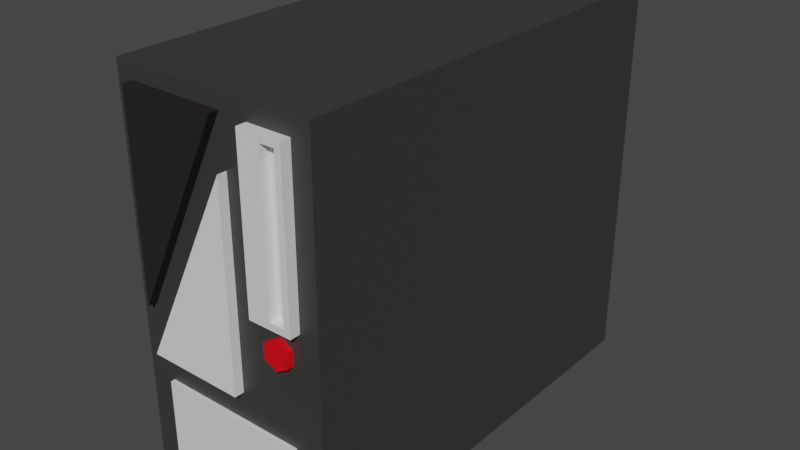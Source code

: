 # Source: SM_Computer_01.blend  (saved by Blender 3.1.7; exported with 4.5.12 LTS)
import bpy
from mathutils import Matrix  # noqa: F401  (used for matrix-valued properties, if any)

bpy.ops.wm.read_factory_settings(use_empty=True)
scene = bpy.context.scene
scene.name = 'Scene'

# ---- collections
col_collection = bpy.data.collections.new('Collection'); scene.collection.children.link(col_collection)

# ---- materials (node trees are filled in below, after node groups)
mat_computer_body_color = bpy.data.materials.new('computer_body_color')
mat_computer_body_color.use_transparent_shadow = False
mat_cd_rom_color = bpy.data.materials.new('cd_rom_color')
mat_cd_rom_color.use_transparent_shadow = False
mat_boot_button = bpy.data.materials.new('boot_button')
mat_boot_button.use_transparent_shadow = False
mat_computer_body_color_secondary = bpy.data.materials.new('computer_body_color_secondary')
mat_computer_body_color_secondary.use_transparent_shadow = False

# ---- material node trees
mat_computer_body_color.use_nodes = True; mat_computer_body_color.node_tree.nodes.clear()
_N = mat_computer_body_color.node_tree.nodes; _L = mat_computer_body_color.node_tree.links
n0 = _N.new('ShaderNodeBsdfPrincipled'); n0.name = 'Principled BSDF'; n0.location = (10, 300)
n0.distribution = 'GGX'
n0.subsurface_method = 'RANDOM_WALK_SKIN'
n0.inputs[0].default_value = (0.03968, 0.03968, 0.03968, 1.0)
n0.inputs[3].default_value = 1.45
n0.inputs[27].default_value = (0.0, 0.0, 0.0, 1.0)
n0.inputs[28].default_value = 1.0
n1 = _N.new('ShaderNodeOutputMaterial'); n1.name = 'Material Output'; n1.location = (300, 300)
_L.new(n0.outputs[0], n1.inputs[0])
n1.is_active_output = True
mat_cd_rom_color.use_nodes = True; mat_cd_rom_color.node_tree.nodes.clear()
_N = mat_cd_rom_color.node_tree.nodes; _L = mat_cd_rom_color.node_tree.links
n0 = _N.new('ShaderNodeBsdfPrincipled'); n0.name = 'Principled BSDF'; n0.location = (10, 300)
n0.distribution = 'GGX'
n0.subsurface_method = 'RANDOM_WALK_SKIN'
n0.inputs[3].default_value = 1.45
n0.inputs[27].default_value = (0.0, 0.0, 0.0, 1.0)
n0.inputs[28].default_value = 1.0
n1 = _N.new('ShaderNodeOutputMaterial'); n1.name = 'Material Output'; n1.location = (300, 300)
_L.new(n0.outputs[0], n1.inputs[0])
n1.is_active_output = True
mat_boot_button.use_nodes = True; mat_boot_button.node_tree.nodes.clear()
_N = mat_boot_button.node_tree.nodes; _L = mat_boot_button.node_tree.links
n0 = _N.new('ShaderNodeBsdfPrincipled'); n0.name = 'Principled BSDF'; n0.location = (10, 300)
n0.distribution = 'GGX'
n0.subsurface_method = 'RANDOM_WALK_SKIN'
n0.inputs[0].default_value = (0.8, 0.0, 0.006807, 1.0)
n0.inputs[3].default_value = 1.45
n0.inputs[27].default_value = (0.0, 0.0, 0.0, 1.0)
n0.inputs[28].default_value = 1.0
n1 = _N.new('ShaderNodeOutputMaterial'); n1.name = 'Material Output'; n1.location = (300, 300)
_L.new(n0.outputs[0], n1.inputs[0])
n1.is_active_output = True
mat_computer_body_color_secondary.use_nodes = True; mat_computer_body_color_secondary.node_tree.nodes.clear()
_N = mat_computer_body_color_secondary.node_tree.nodes; _L = mat_computer_body_color_secondary.node_tree.links
n0 = _N.new('ShaderNodeBsdfPrincipled'); n0.name = 'Principled BSDF'; n0.location = (10, 300)
n0.distribution = 'GGX'
n0.subsurface_method = 'RANDOM_WALK_SKIN'
n0.inputs[0].default_value = (0.01739, 0.01462, 0.01533, 1.0)
n0.inputs[3].default_value = 1.45
n0.inputs[27].default_value = (0.0, 0.0, 0.0, 1.0)
n0.inputs[28].default_value = 1.0
n1 = _N.new('ShaderNodeOutputMaterial'); n1.name = 'Material Output'; n1.location = (300, 300)
_L.new(n0.outputs[0], n1.inputs[0])
n1.is_active_output = True

# ---- world
world_world = bpy.data.worlds.new('World'); scene.world = world_world
world_world.use_nodes = True; world_world.node_tree.nodes.clear()
_N = world_world.node_tree.nodes; _L = world_world.node_tree.links
n0 = _N.new('ShaderNodeOutputWorld'); n0.name = 'World Output'; n0.location = (300, 300)
n1 = _N.new('ShaderNodeBackground'); n1.name = 'Background'; n1.location = (10, 300)
n1.inputs[0].default_value = (0.05088, 0.05088, 0.05088, 1.0)
_L.new(n1.outputs[0], n0.inputs[0])
n0.is_active_output = True
world_world.color = (0.05088, 0.05088, 0.05088)
world_world.use_sun_shadow = False
world_world.sun_shadow_jitter_overblur = 0.0

# ---- meshes
me_cube_001 = bpy.data.meshes.new('Cube.001')
me_cube_001.from_pydata([(-0.4254, -0.9176, 0.01031), (-0.4254, -0.9176, 1.64), (-0.4254, 0.9176, 0.01031), (-0.4254, 0.9176, 1.64), (0.4254, -0.9176, 0.01031), (0.4254, -0.9176, 1.64), (0.4254, 0.9176, 0.01031), (0.4254, 0.9176, 1.64), (0.1657, -0.9598, 0.9131), (0.1657, -0.9598, 1.568), (0.1657, -0.8995, 0.9131), (0.1657, -0.8995, 1.568), (0.347, -0.9598, 0.9131), (0.347, -0.9598, 1.568), (0.347, -0.8995, 0.9131), (0.347, -0.8995, 1.568), (0.26, -0.9598, 0.9402), (0.26, -0.9598, 1.541), (0.3213, -0.9598, 0.9402), (0.3213, -0.9598, 1.541), (0.26, -0.9231, 0.9402), (0.26, -0.9231, 1.541), (0.3213, -0.9231, 0.9402), (0.3213, -0.9231, 1.541), (-0.3072, -0.9353, 0.0817), (-0.3072, -0.9353, 0.4537), (-0.3072, -0.9107, 0.0817), (-0.3072, -0.9107, 0.4537), (0.3072, -0.9353, 0.0817), (0.3072, -0.9353, 0.4537), (0.3072, -0.9107, 0.0817), (0.3072, -0.9107, 0.4537)], [], [(0, 1, 3, 2), (2, 3, 7, 6), (6, 7, 5, 4), (4, 5, 1, 0), (2, 6, 4, 0), (7, 3, 1, 5), (8, 9, 11, 10), (10, 11, 15, 14), (14, 15, 13, 12), (13, 9, 17, 19), (10, 14, 12, 8), (15, 11, 9, 13), (19, 17, 21, 23), (12, 13, 19, 18), (9, 8, 16, 17), (8, 12, 18, 16), (22, 23, 21, 20), (18, 19, 23, 22), (16, 18, 22, 20), (17, 16, 20, 21), (24, 25, 27, 26), (26, 27, 31, 30), (30, 31, 29, 28), (28, 29, 25, 24), (26, 30, 28, 24), (31, 27, 25, 29)])
me_cube_001.polygons.foreach_set('material_index', [0, 0, 0, 0, 0, 0, 1, 1, 1, 1, 1, 1, 1, 1, 1, 1, 1, 1, 1, 1, 1, 1, 1, 1, 1, 1])
_uv = me_cube_001.uv_layers.new(name='UVMap')
_uv.uv.foreach_set('vector', [0.8879, 0.5, 0.444, 0.5, 0.444, 0.0, 0.8879, 0.0, 0.9271, 0.5, 0.9271, 0.944, 0.6953, 0.944, 0.6953, 0.5, 0.444, 0.5, 0.0, 0.5, 0.0, 0.0, 0.444, 0.0, 0.6953, 0.5, 0.6953, 0.944, 0.4636, 0.944, 0.4636, 0.5, 5.96e-08, 0.5, 0.2318, 0.5, 0.2318, 1.0, 0.0, 1.0, 0.2318, 0.5, 0.4636, 0.5, 0.4636, 1.0, 0.2318, 1.0, 0.6238, 0.0, 0.6238, 0.9658, 0.5348, 0.9658, 0.5348, 0.0, 0.2674, 5.96e-08, 0.2674, 0.9658, 0.0, 0.9658, 8.941e-08, 0.0, 0.7127, 0.0, 0.7127, 0.9658, 0.6238, 0.9658, 0.6238, 0.0, 0.5348, 0.9658, 0.2674, 0.9658, 0.4066, 0.9259, 0.497, 0.9259, 1.0, 0.0, 1.0, 0.2674, 0.9111, 0.2674, 0.9111, 0.0, 1.0, 0.2674, 1.0, 0.5348, 0.9111, 0.5348, 0.9111, 0.2674, 0.9111, 0.7156, 0.9111, 0.6252, 0.9651, 0.6252, 0.9651, 0.7156, 0.5348, 5.96e-08, 0.5348, 0.9658, 0.497, 0.9259, 0.497, 0.03998, 0.2674, 0.9658, 0.2674, 0.0, 0.4066, 0.03998, 0.4066, 0.9259, 0.2674, 0.0, 0.5348, 5.96e-08, 0.497, 0.03998, 0.4066, 0.03998, 0.8031, 0.0, 0.8031, 0.8859, 0.7127, 0.8859, 0.7127, 0.0, 0.8571, 0.0, 0.8571, 0.8859, 0.8031, 0.8859, 0.8031, 0.0, 0.9111, 0.6252, 0.9111, 0.5348, 0.9651, 0.5348, 0.9651, 0.6252, 0.8571, 0.8859, 0.8571, 0.0, 0.9111, 0.0, 0.9111, 0.8859, 1.0, 0.0, 1.0, 0.4549, 0.9699, 0.4549, 0.9699, 0.0, 0.4549, 0.7512, 0.0, 0.7512, 0.0, 0.0, 0.4549, 0.0, 1.0, 0.4549, 1.0, 0.9097, 0.9699, 0.9097, 0.9699, 0.4549, 0.9097, 0.7512, 0.4549, 0.7512, 0.4549, 0.0, 0.9097, 0.0, 0.9699, 0.0, 0.9699, 0.7512, 0.9398, 0.7512, 0.9398, 0.0, 0.9398, 0.0, 0.9398, 0.7512, 0.9097, 0.7512, 0.9097, 0.0])
me_cube_001.materials.append(mat_computer_body_color)
me_cube_001.materials.append(mat_cd_rom_color)
me_cube_001.use_remesh_fix_poles = True
me_cube_001.use_remesh_preserve_attributes = False
me_cube_001.update()
me_circle = bpy.data.meshes.new('Circle')
me_circle.from_pydata([(0.0, 0.06, 0.0), (-0.05196, 0.03, 0.0), (-0.05196, -0.03, 0.0), (5.245e-09, -0.06, 0.0), (0.05196, -0.03, 0.0), (0.05196, 0.03, 0.0), (0.0, 0.06, -0.04288), (-0.05196, 0.03, -0.04288), (-0.05196, -0.03, -0.04288), (5.245e-09, -0.06, -0.04288), (0.05196, -0.03, -0.04288), (0.05196, 0.03, -0.04288)], [], [(1, 0, 6, 7), (0, 5, 11, 6), (4, 3, 9, 10), (2, 1, 7, 8), (5, 4, 10, 11), (3, 2, 8, 9), (1, 2, 3, 4, 5, 0)])
_uv = me_circle.uv_layers.new(name='UVMap')
_uv.uv.foreach_set('vector', [0.7739, 0.4745, 0.7739, 0.7908, 0.5479, 0.7908, 0.5479, 0.4745, 0.7739, 0.7908, 0.7739, 0.9489, 0.5479, 0.9489, 0.5479, 0.7908, 0.5479, 0.1582, 0.5479, 0.0, 0.7739, 1.863e-08, 0.7739, 0.1582, 1.0, 0.3163, 1.0, 0.4745, 0.7739, 0.4745, 0.7739, 0.3163, 0.5479, 0.4745, 0.5479, 0.1582, 0.7739, 0.1582, 0.7739, 0.4745, 1.0, 2.049e-08, 1.0, 0.3163, 0.7739, 0.3163, 0.7739, 0.0, 0.2739, 0.0, 0.5479, 0.1582, 0.5479, 0.4745, 0.2739, 0.6326, 7.823e-08, 0.4745, 0.0, 0.1582])
me_circle.materials.append(mat_boot_button)
me_circle.use_remesh_fix_poles = True
me_circle.use_remesh_preserve_attributes = False
me_circle.update()
me_plane_001 = bpy.data.meshes.new('Plane.001')
me_plane_001.from_pydata([(-0.3568, 0.7596, 1.15e-07), (-0.3568, 1.577, 9.708e-08), (0.04973, 1.577, 9.708e-08), (-0.3568, 0.7596, -0.04945), (-0.3568, 1.577, -0.04945), (0.04973, 1.577, -0.04945)], [], [(2, 5, 4, 1), (0, 3, 5, 2), (1, 4, 3, 0), (1, 0, 2)])
_uv = me_plane_001.uv_layers.new(name='UVMap')
_uv.uv.foreach_set('vector', [0.9514, 0.7989, 1.0, 0.7989, 1.0, 0.3995, 0.9514, 0.3995, 0.8543, 0.0, 0.8057, 0.0, 0.8057, 0.8968, 0.8543, 0.8968, 0.9514, 0.0, 0.9028, 0.0, 0.9028, 0.8029, 0.9514, 0.8029, 0.0, 0.1779, 0.3576, 0.8968, 0.3576, 0.0])
me_plane_001.materials.append(mat_computer_body_color_secondary)
me_plane_001.use_remesh_fix_poles = True
me_plane_001.use_remesh_preserve_attributes = False
me_plane_001.update()
me_plane_002 = bpy.data.meshes.new('Plane.002')
me_plane_002.from_pydata([(-0.05094, -1.384, 4.968e-07), (-0.05094, -0.5672, 4.788e-07), (0.3556, -0.5672, 4.788e-07), (-0.05094, -1.384, -0.04945), (-0.05094, -0.5672, -0.04945), (0.3556, -0.5672, -0.04945)], [], [(2, 5, 4, 1), (0, 3, 5, 2), (1, 4, 3, 0), (1, 0, 2)])
_uv = me_plane_002.uv_layers.new(name='UVMap')
_uv.uv.foreach_set('vector', [0.9514, 0.3995, 1.0, 0.3995, 1.0, 0.0, 0.9514, 0.0, 0.8057, 0.0, 0.7571, 0.0, 0.7571, 0.8968, 0.8057, 0.8968, 0.9028, 0.0, 0.8543, 0.0, 0.8543, 0.8029, 0.9028, 0.8029, 0.7571, 0.8029, 0.7571, 0.0, 0.3576, 0.8029])
me_plane_002.use_remesh_fix_poles = True
me_plane_002.use_remesh_preserve_attributes = False
me_plane_002.update()

# ---- objects
ob_cube = bpy.data.objects.new('Cube', me_cube_001)
ob_boot_button = bpy.data.objects.new('boot_button', me_circle)
ob_plane = bpy.data.objects.new('Plane', me_plane_001)
ob_plane_001 = bpy.data.objects.new('Plane.001', me_plane_002)

# ---- transforms, parenting, visibility, modifiers, constraints
ob_cube.location = (0.0, 0.0, 0.0)
ob_boot_button.location = (0.2596, -0.9454, 0.8104)
ob_boot_button.rotation_euler = (1.571, 0.0, 0.0)
ob_plane.location = (0.0, -0.9565, 0.0)
ob_plane.rotation_euler = (1.571, 0.0, 0.0)
ob_plane_001.location = (0.01259, -0.9565, 0.0)
ob_plane_001.rotation_euler = (1.571, 3.142, 0.0)

# ---- collection membership
col_collection.objects.link(ob_cube)
col_collection.objects.link(ob_boot_button)
col_collection.objects.link(ob_plane)
col_collection.objects.link(ob_plane_001)

# ---- scene / render settings (as saved in the file)
scene.frame_start = 1; scene.frame_end = 250; scene.frame_set(1)
scene.render.engine = 'BLENDER_EEVEE_NEXT'
scene.cycles.sampling_pattern = 'TABULATED_SOBOL'
scene.cycles.use_light_tree = False
scene.view_settings.view_transform = 'Filmic'
bpy.context.view_layer.update()

# ---- added for rendering (the .blend has no active camera and no usable light): camera, sun
cam_auto = bpy.data.cameras.new('AutoCamera')
cam_auto.lens = 50.0
cam_auto.sensor_width = 36.0
cam_auto.clip_end = 1000.0
ob_auto_camera = bpy.data.objects.new('AutoCamera', cam_auto)
scene.collection.objects.link(ob_auto_camera)
ob_auto_camera.location = (2.43095, -2.93824, 2.76982)
ob_auto_camera.rotation_euler = (1.09748, -7.21219e-08, 0.694738)
scene.camera = ob_auto_camera
light_auto_sun = bpy.data.lights.new('AutoSun', 'SUN')
light_auto_sun.energy = 3.0
light_auto_sun.angle = 0.0523599
ob_auto_sun = bpy.data.objects.new('AutoSun', light_auto_sun)
scene.collection.objects.link(ob_auto_sun)
ob_auto_sun.rotation_euler = (0.872665, 0.174533, 0.523599)
bpy.context.view_layer.update()
